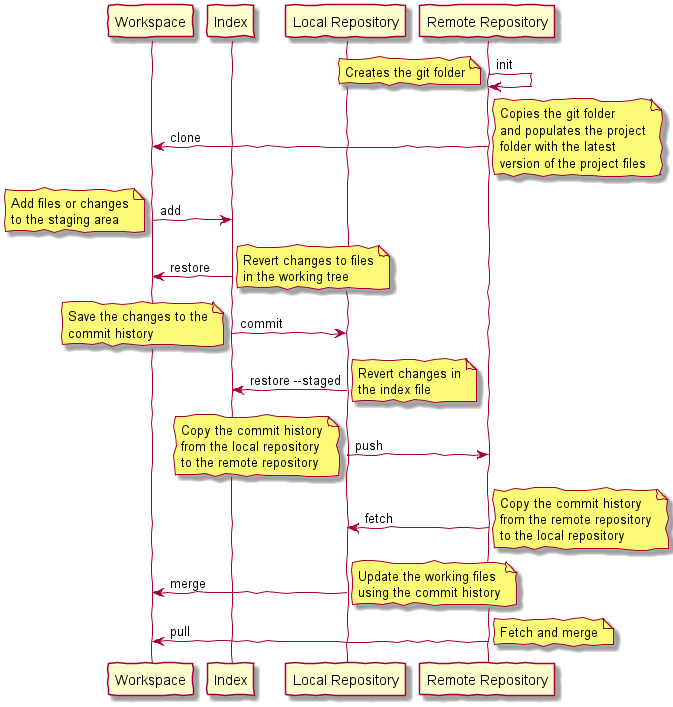

The diagram above was rendered by PlantUML. Its source (embedded in the PNG):
@startuml
skinparam lifelineStrategy solid
'skinparam backgroundColor #EEEBDC
skinparam handwritten true

participant Workspace
participant Index
participant "Local Repository" as Local
participant "Remote Repository" as Remote

'Initialization
Remote -> Remote    : init
note left
    Creates the git folder
end note

'Cloning
Remote -> Workspace : clone
note right
    Copies the git folder
    and populates the project
    folder with the latest
    version of the project files
end note

'Staging
Workspace -> Index  : add
note left
    Add files or changes
    to the staging area
end note

'Unstaging
Index -> Workspace  : restore
note right
    Revert changes to files
    in the working tree
end note

'Commit
Index -> Local      : commit
note left
    Save the changes to the
    commit history
end note

'Reverting
Local -> Index  :  restore --staged
note right
    Revert changes in
    the index file
end note

'Pushing
Local -> Remote     : push
note left
    Copy the commit history
    from the local repository
    to the remote repository
end note

'Fetching
Remote -> Local     : fetch
note right
    Copy the commit history
    from the remote repository
    to the local repository
end note

'Update
Local -> Workspace  : merge
note right
    Update the working files
    using the commit history
end note

'Pulling
Remote -> Workspace : pull
note right
   Fetch and merge
end note

@enduml